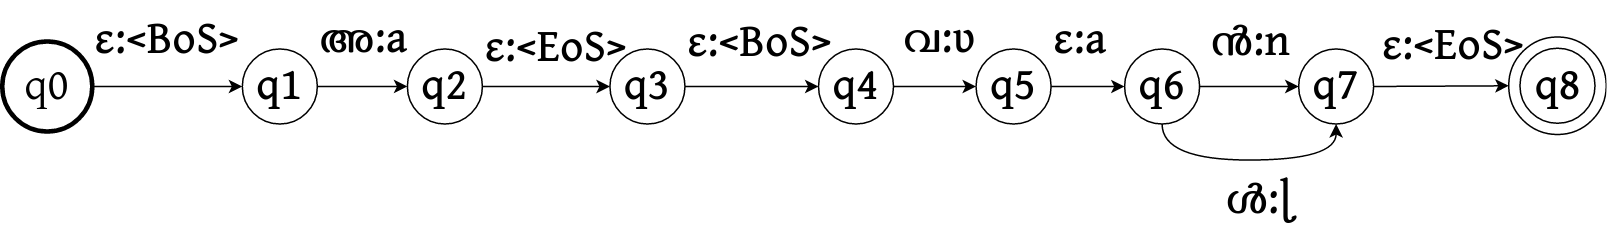

The diagram above was exported from draw.io. Its source (the exported page's mxGraphModel, read from the mxfile embedded in the PNG):
<mxGraphModel dx="1470" dy="783" grid="1" gridSize="10" guides="1" tooltips="1" connect="1" arrows="1" fold="1" page="1" pageScale="1" pageWidth="850" pageHeight="1100" math="0" shadow="0">
  <root>
    <mxCell id="0" />
    <mxCell id="1" parent="0" />
    <mxCell id="2" value="" style="edgeStyle=orthogonalEdgeStyle;rounded=0;orthogonalLoop=1;jettySize=auto;html=1;fontSize=30;fontFamily=gentium;fontSource=https%3A%2F%2Ffonts.googleapis.com%2Fcss%3Ffamily%3Dgentium;fontStyle=1" edge="1" source="3" target="5" parent="1">
      <mxGeometry relative="1" as="geometry" />
    </mxCell>
    <mxCell id="3" value="q0" style="ellipse;whiteSpace=wrap;html=1;aspect=fixed;fontSize=30;strokeWidth=3;fontFamily=gentium;fontSource=https%3A%2F%2Ffonts.googleapis.com%2Fcss%3Ffamily%3Dgentium;" vertex="1" parent="1">
      <mxGeometry x="20" y="210" width="60" height="60" as="geometry" />
    </mxCell>
    <mxCell id="4" value="" style="edgeStyle=orthogonalEdgeStyle;rounded=0;orthogonalLoop=1;jettySize=auto;html=1;fontSize=30;fontFamily=gentium;fontSource=https%3A%2F%2Ffonts.googleapis.com%2Fcss%3Ffamily%3Dgentium;fontStyle=1" edge="1" source="5" target="7" parent="1">
      <mxGeometry relative="1" as="geometry" />
    </mxCell>
    <mxCell id="5" value="q1" style="ellipse;whiteSpace=wrap;html=1;aspect=fixed;fontSize=30;fontFamily=gentium;fontSource=https%3A%2F%2Ffonts.googleapis.com%2Fcss%3Ffamily%3Dgentium;fontStyle=1" vertex="1" parent="1">
      <mxGeometry x="180" y="215" width="50" height="50" as="geometry" />
    </mxCell>
    <mxCell id="6" value="" style="edgeStyle=none;rounded=0;orthogonalLoop=1;jettySize=auto;html=1;fontFamily=gentium;fontSource=https%3A%2F%2Ffonts.googleapis.com%2Fcss%3Ffamily%3Dgentium;fontSize=30;" edge="1" source="7" target="28" parent="1">
      <mxGeometry relative="1" as="geometry" />
    </mxCell>
    <mxCell id="7" value="q2" style="ellipse;whiteSpace=wrap;html=1;aspect=fixed;fontSize=30;fontFamily=gentium;fontSource=https%3A%2F%2Ffonts.googleapis.com%2Fcss%3Ffamily%3Dgentium;fontStyle=1" vertex="1" parent="1">
      <mxGeometry x="290" y="215" width="50" height="50" as="geometry" />
    </mxCell>
    <mxCell id="8" value="" style="edgeStyle=orthogonalEdgeStyle;rounded=0;orthogonalLoop=1;jettySize=auto;html=1;fontSize=30;fontFamily=gentium;fontSource=https%3A%2F%2Ffonts.googleapis.com%2Fcss%3Ffamily%3Dgentium;fontStyle=1" edge="1" source="9" target="11" parent="1">
      <mxGeometry relative="1" as="geometry" />
    </mxCell>
    <mxCell id="9" value="q4" style="ellipse;whiteSpace=wrap;html=1;aspect=fixed;fontSize=30;fontFamily=gentium;fontSource=https%3A%2F%2Ffonts.googleapis.com%2Fcss%3Ffamily%3Dgentium;fontStyle=1" vertex="1" parent="1">
      <mxGeometry x="564" y="215" width="50" height="50" as="geometry" />
    </mxCell>
    <mxCell id="10" value="" style="edgeStyle=orthogonalEdgeStyle;rounded=0;orthogonalLoop=1;jettySize=auto;html=1;fontSize=30;fontFamily=gentium;fontSource=https%3A%2F%2Ffonts.googleapis.com%2Fcss%3Ffamily%3Dgentium;fontStyle=1" edge="1" source="11" target="18" parent="1">
      <mxGeometry relative="1" as="geometry" />
    </mxCell>
    <mxCell id="11" value="q5" style="ellipse;whiteSpace=wrap;html=1;aspect=fixed;fontSize=30;fontFamily=gentium;fontSource=https%3A%2F%2Ffonts.googleapis.com%2Fcss%3Ffamily%3Dgentium;fontStyle=1" vertex="1" parent="1">
      <mxGeometry x="669" y="215" width="50" height="50" as="geometry" />
    </mxCell>
    <mxCell id="12" value="&lt;span style=&quot;font-size: 30px;&quot;&gt;ɛ:&amp;lt;BoS&amp;gt;&lt;/span&gt;" style="text;whiteSpace=wrap;html=1;fontSize=30;fontFamily=gentium;fontSource=https%3A%2F%2Ffonts.googleapis.com%2Fcss%3Ffamily%3Dgentium;fontStyle=1" vertex="1" parent="1">
      <mxGeometry x="80" y="185" width="101" height="25" as="geometry" />
    </mxCell>
    <mxCell id="13" value="&lt;span style=&quot;font-size: 30px;&quot;&gt;അ:a&lt;/span&gt;" style="text;whiteSpace=wrap;html=1;fontSize=30;fontFamily=gentium;fontSource=https%3A%2F%2Ffonts.googleapis.com%2Fcss%3Ffamily%3Dgentium;fontStyle=1" vertex="1" parent="1">
      <mxGeometry x="230" y="184" width="60" height="35" as="geometry" />
    </mxCell>
    <mxCell id="14" value="&lt;span style=&quot;font-size: 30px;&quot;&gt;ɛ:&amp;lt;EoS&amp;gt;&lt;/span&gt;" style="text;whiteSpace=wrap;html=1;fontSize=30;fontFamily=gentium;fontSource=https%3A%2F%2Ffonts.googleapis.com%2Fcss%3Ffamily%3Dgentium;fontStyle=1" vertex="1" parent="1">
      <mxGeometry x="340" y="190" width="86" height="30" as="geometry" />
    </mxCell>
    <mxCell id="15" value="&lt;span style=&quot;font-size: 30px;&quot;&gt;വ:&lt;/span&gt;&lt;span dir=&quot;ltr&quot; role=&quot;presentation&quot; style=&quot;left: 126.824px; top: 121.117px; transform: scaleX(0.949433); font-size: 30px;&quot;&gt;ʋ&lt;/span&gt;" style="text;whiteSpace=wrap;html=1;fontSize=30;fontFamily=gentium;fontSource=https%3A%2F%2Ffonts.googleapis.com%2Fcss%3Ffamily%3Dgentium;fontStyle=1" vertex="1" parent="1">
      <mxGeometry x="619" y="183.5" width="50" height="32.5" as="geometry" />
    </mxCell>
    <mxCell id="16" value="" style="edgeStyle=orthogonalEdgeStyle;rounded=0;orthogonalLoop=1;jettySize=auto;html=1;fontFamily=gentium;fontSource=https%3A%2F%2Ffonts.googleapis.com%2Fcss%3Ffamily%3Dgentium;fontSize=30;curved=1;exitX=0.5;exitY=1;exitDx=0;exitDy=0;entryX=0.5;entryY=1;entryDx=0;entryDy=0;fontStyle=1" edge="1" source="18" target="21" parent="1">
      <mxGeometry relative="1" as="geometry">
        <mxPoint x="793" y="244" as="sourcePoint" />
        <mxPoint x="909" y="244" as="targetPoint" />
        <Array as="points">
          <mxPoint x="793" y="289" />
          <mxPoint x="909" y="289" />
        </Array>
      </mxGeometry>
    </mxCell>
    <mxCell id="17" value="" style="rounded=0;orthogonalLoop=1;jettySize=auto;html=1;fontFamily=gentium;fontSource=https%3A%2F%2Ffonts.googleapis.com%2Fcss%3Ffamily%3Dgentium;fontSize=30;entryX=0;entryY=0.5;entryDx=0;entryDy=0;exitX=1;exitY=0.5;exitDx=0;exitDy=0;fontStyle=1" edge="1" source="18" target="21" parent="1">
      <mxGeometry relative="1" as="geometry">
        <mxPoint x="793" y="241" as="sourcePoint" />
        <mxPoint x="909" y="241" as="targetPoint" />
      </mxGeometry>
    </mxCell>
    <mxCell id="18" value="q6" style="ellipse;whiteSpace=wrap;html=1;aspect=fixed;fontSize=30;fontFamily=gentium;fontSource=https%3A%2F%2Ffonts.googleapis.com%2Fcss%3Ffamily%3Dgentium;fontStyle=1" vertex="1" parent="1">
      <mxGeometry x="768" y="215" width="50" height="50" as="geometry" />
    </mxCell>
    <mxCell id="19" value="&lt;span style=&quot;font-size: 30px;&quot;&gt;&lt;span style=&quot;font-size: 30px;&quot;&gt;ɛ&lt;/span&gt;:&lt;/span&gt;a" style="text;whiteSpace=wrap;html=1;fontSize=30;fontFamily=gentium;fontSource=https%3A%2F%2Ffonts.googleapis.com%2Fcss%3Ffamily%3Dgentium;fontStyle=1" vertex="1" parent="1">
      <mxGeometry x="719" y="184.5" width="55" height="32.5" as="geometry" />
    </mxCell>
    <mxCell id="20" value="" style="edgeStyle=orthogonalEdgeStyle;curved=1;rounded=0;orthogonalLoop=1;jettySize=auto;html=1;fontFamily=gentium;fontSource=https%3A%2F%2Ffonts.googleapis.com%2Fcss%3Ffamily%3Dgentium;fontSize=30;fontStyle=1" edge="1" source="21" target="25" parent="1">
      <mxGeometry relative="1" as="geometry" />
    </mxCell>
    <mxCell id="21" value="q7" style="ellipse;whiteSpace=wrap;html=1;aspect=fixed;fontSize=30;fontFamily=gentium;fontSource=https%3A%2F%2Ffonts.googleapis.com%2Fcss%3Ffamily%3Dgentium;fontStyle=1" vertex="1" parent="1">
      <mxGeometry x="884" y="215" width="50" height="50" as="geometry" />
    </mxCell>
    <mxCell id="22" value="&lt;span style=&quot;font-size: 30px;&quot;&gt;ൻ:&lt;/span&gt;n" style="text;whiteSpace=wrap;html=1;fontSize=30;fontFamily=gentium;fontSource=https%3A%2F%2Ffonts.googleapis.com%2Fcss%3Ffamily%3Dgentium;fontStyle=1" vertex="1" parent="1">
      <mxGeometry x="824" y="185.5" width="50" height="32.5" as="geometry" />
    </mxCell>
    <mxCell id="23" value="&lt;span style=&quot;font-size: 30px;&quot;&gt;ൾ:&lt;/span&gt;ɭ" style="text;whiteSpace=wrap;html=1;fontSize=30;fontFamily=gentium;fontSource=https%3A%2F%2Ffonts.googleapis.com%2Fcss%3Ffamily%3Dgentium;fontStyle=1" vertex="1" parent="1">
      <mxGeometry x="834" y="291" width="50" height="32.5" as="geometry" />
    </mxCell>
    <mxCell id="24" value="&lt;span style=&quot;font-size: 30px;&quot;&gt;ɛ:&amp;lt;EoS&amp;gt;&lt;/span&gt;" style="text;whiteSpace=wrap;html=1;fontSize=30;fontFamily=gentium;fontSource=https%3A%2F%2Ffonts.googleapis.com%2Fcss%3Ffamily%3Dgentium;fontStyle=1" vertex="1" parent="1">
      <mxGeometry x="938" y="189" width="86" height="30" as="geometry" />
    </mxCell>
    <mxCell id="25" value="" style="ellipse;whiteSpace=wrap;html=1;aspect=fixed;fontSize=30;fontFamily=gentium;fontSource=https%3A%2F%2Ffonts.googleapis.com%2Fcss%3Ffamily%3Dgentium;fontStyle=1" vertex="1" parent="1">
      <mxGeometry x="1024" y="207" width="65" height="65" as="geometry" />
    </mxCell>
    <mxCell id="26" value="q8" style="ellipse;whiteSpace=wrap;html=1;aspect=fixed;fontSize=30;fontFamily=gentium;fontSource=https%3A%2F%2Ffonts.googleapis.com%2Fcss%3Ffamily%3Dgentium;fontStyle=1" vertex="1" parent="1">
      <mxGeometry x="1031.5" y="214.5" width="50" height="50" as="geometry" />
    </mxCell>
    <mxCell id="27" style="edgeStyle=none;rounded=0;orthogonalLoop=1;jettySize=auto;html=1;entryX=0;entryY=0.5;entryDx=0;entryDy=0;fontFamily=gentium;fontSource=https%3A%2F%2Ffonts.googleapis.com%2Fcss%3Ffamily%3Dgentium;fontSize=30;" edge="1" source="28" target="9" parent="1">
      <mxGeometry relative="1" as="geometry" />
    </mxCell>
    <mxCell id="28" value="q3" style="ellipse;whiteSpace=wrap;html=1;aspect=fixed;fontSize=30;fontFamily=gentium;fontSource=https%3A%2F%2Ffonts.googleapis.com%2Fcss%3Ffamily%3Dgentium;fontStyle=1" vertex="1" parent="1">
      <mxGeometry x="425" y="215" width="50" height="50" as="geometry" />
    </mxCell>
    <mxCell id="29" value="&lt;span style=&quot;font-size: 30px;&quot;&gt;ɛ:&amp;lt;BoS&amp;gt;&lt;/span&gt;" style="text;whiteSpace=wrap;html=1;fontSize=30;fontFamily=gentium;fontSource=https%3A%2F%2Ffonts.googleapis.com%2Fcss%3Ffamily%3Dgentium;fontStyle=1" vertex="1" parent="1">
      <mxGeometry x="475" y="187" width="86" height="30" as="geometry" />
    </mxCell>
  </root>
</mxGraphModel>